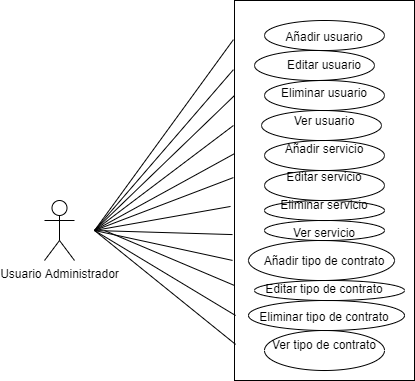

The diagram above was exported from draw.io. Its source (the exported page's mxGraphModel, read from the mxfile embedded in the PNG):
<mxGraphModel dx="1068" dy="483" grid="1" gridSize="10" guides="1" tooltips="1" connect="1" arrows="1" fold="1" page="1" pageScale="1" pageWidth="827" pageHeight="1169" math="0" shadow="0">
  <root>
    <mxCell id="0" />
    <mxCell id="1" parent="0" />
    <mxCell id="dcSXxMBS4S9Ts7DK2Og8-1" value="Usuario Administrador" style="shape=umlActor;verticalLabelPosition=bottom;verticalAlign=top;html=1;outlineConnect=0;" vertex="1" parent="1">
      <mxGeometry x="150" y="210" width="30" height="60" as="geometry" />
    </mxCell>
    <mxCell id="dcSXxMBS4S9Ts7DK2Og8-3" value="Añadir usuario&lt;br&gt;&lt;br&gt;Editar usuario&lt;br&gt;&lt;br&gt;Eliminar usuario&lt;br&gt;&lt;br&gt;Ver usuario&lt;br&gt;&lt;br&gt;Añadir servicio&lt;br&gt;&lt;br&gt;Editar servicio&lt;br&gt;&lt;br&gt;Eliminar servicio&lt;br&gt;&lt;br&gt;Ver servicio&lt;br&gt;&lt;br&gt;Añadir tipo de contrato&lt;br&gt;&lt;br&gt;Editar tipo de contrato&lt;br&gt;&lt;br&gt;Eliminar tipo de contrato&lt;br&gt;&lt;br&gt;Ver tipo de contrato" style="rounded=0;whiteSpace=wrap;html=1;" vertex="1" parent="1">
      <mxGeometry x="340" y="10" width="180" height="380" as="geometry" />
    </mxCell>
    <mxCell id="dcSXxMBS4S9Ts7DK2Og8-7" value="" style="endArrow=none;html=1;entryX=-0.006;entryY=0.466;entryDx=0;entryDy=0;entryPerimeter=0;" edge="1" parent="1" target="dcSXxMBS4S9Ts7DK2Og8-3">
      <mxGeometry width="50" height="50" relative="1" as="geometry">
        <mxPoint x="200" y="240" as="sourcePoint" />
        <mxPoint x="440" y="240" as="targetPoint" />
      </mxGeometry>
    </mxCell>
    <mxCell id="dcSXxMBS4S9Ts7DK2Og8-8" value="" style="endArrow=none;html=1;entryX=0;entryY=0.25;entryDx=0;entryDy=0;" edge="1" parent="1" target="dcSXxMBS4S9Ts7DK2Og8-3">
      <mxGeometry width="50" height="50" relative="1" as="geometry">
        <mxPoint x="200" y="240" as="sourcePoint" />
        <mxPoint x="340" y="196" as="targetPoint" />
      </mxGeometry>
    </mxCell>
    <mxCell id="dcSXxMBS4S9Ts7DK2Og8-11" value="" style="endArrow=none;html=1;entryX=-0.006;entryY=0.329;entryDx=0;entryDy=0;entryPerimeter=0;" edge="1" parent="1" target="dcSXxMBS4S9Ts7DK2Og8-3">
      <mxGeometry width="50" height="50" relative="1" as="geometry">
        <mxPoint x="200" y="240" as="sourcePoint" />
        <mxPoint x="340" y="240" as="targetPoint" />
      </mxGeometry>
    </mxCell>
    <mxCell id="dcSXxMBS4S9Ts7DK2Og8-12" value="" style="endArrow=none;html=1;entryX=0;entryY=0.403;entryDx=0;entryDy=0;entryPerimeter=0;" edge="1" parent="1" target="dcSXxMBS4S9Ts7DK2Og8-3">
      <mxGeometry width="50" height="50" relative="1" as="geometry">
        <mxPoint x="200" y="240" as="sourcePoint" />
        <mxPoint x="440" y="240" as="targetPoint" />
      </mxGeometry>
    </mxCell>
    <mxCell id="dcSXxMBS4S9Ts7DK2Og8-14" value="" style="endArrow=none;html=1;entryX=-0.006;entryY=0.103;entryDx=0;entryDy=0;entryPerimeter=0;" edge="1" parent="1" target="dcSXxMBS4S9Ts7DK2Og8-3">
      <mxGeometry width="50" height="50" relative="1" as="geometry">
        <mxPoint x="200" y="240" as="sourcePoint" />
        <mxPoint x="440" y="240" as="targetPoint" />
      </mxGeometry>
    </mxCell>
    <mxCell id="dcSXxMBS4S9Ts7DK2Og8-16" value="" style="endArrow=none;html=1;entryX=-0.006;entryY=0.182;entryDx=0;entryDy=0;entryPerimeter=0;" edge="1" parent="1" target="dcSXxMBS4S9Ts7DK2Og8-3">
      <mxGeometry width="50" height="50" relative="1" as="geometry">
        <mxPoint x="200" y="240" as="sourcePoint" />
        <mxPoint x="440" y="240" as="targetPoint" />
      </mxGeometry>
    </mxCell>
    <mxCell id="dcSXxMBS4S9Ts7DK2Og8-17" value="" style="endArrow=none;html=1;entryX=-0.022;entryY=0.542;entryDx=0;entryDy=0;entryPerimeter=0;" edge="1" parent="1" target="dcSXxMBS4S9Ts7DK2Og8-3">
      <mxGeometry width="50" height="50" relative="1" as="geometry">
        <mxPoint x="200" y="240" as="sourcePoint" />
        <mxPoint x="440" y="170" as="targetPoint" />
      </mxGeometry>
    </mxCell>
    <mxCell id="dcSXxMBS4S9Ts7DK2Og8-18" value="" style="endArrow=none;html=1;entryX=-0.011;entryY=0.616;entryDx=0;entryDy=0;entryPerimeter=0;" edge="1" parent="1" target="dcSXxMBS4S9Ts7DK2Og8-3">
      <mxGeometry width="50" height="50" relative="1" as="geometry">
        <mxPoint x="200" y="240" as="sourcePoint" />
        <mxPoint x="440" y="170" as="targetPoint" />
      </mxGeometry>
    </mxCell>
    <mxCell id="dcSXxMBS4S9Ts7DK2Og8-19" value="" style="endArrow=none;html=1;entryX=-0.011;entryY=0.684;entryDx=0;entryDy=0;entryPerimeter=0;" edge="1" parent="1" target="dcSXxMBS4S9Ts7DK2Og8-3">
      <mxGeometry width="50" height="50" relative="1" as="geometry">
        <mxPoint x="200" y="240" as="sourcePoint" />
        <mxPoint x="440" y="170" as="targetPoint" />
      </mxGeometry>
    </mxCell>
    <mxCell id="dcSXxMBS4S9Ts7DK2Og8-20" value="" style="endArrow=none;html=1;entryX=0;entryY=0.75;entryDx=0;entryDy=0;" edge="1" parent="1" target="dcSXxMBS4S9Ts7DK2Og8-3">
      <mxGeometry width="50" height="50" relative="1" as="geometry">
        <mxPoint x="210" y="240" as="sourcePoint" />
        <mxPoint x="440" y="170" as="targetPoint" />
      </mxGeometry>
    </mxCell>
    <mxCell id="dcSXxMBS4S9Ts7DK2Og8-21" value="" style="endArrow=none;html=1;entryX=0.006;entryY=0.829;entryDx=0;entryDy=0;entryPerimeter=0;" edge="1" parent="1" target="dcSXxMBS4S9Ts7DK2Og8-3">
      <mxGeometry width="50" height="50" relative="1" as="geometry">
        <mxPoint x="200" y="240" as="sourcePoint" />
        <mxPoint x="440" y="170" as="targetPoint" />
      </mxGeometry>
    </mxCell>
    <mxCell id="dcSXxMBS4S9Ts7DK2Og8-22" value="" style="endArrow=none;html=1;entryX=0.006;entryY=0.905;entryDx=0;entryDy=0;entryPerimeter=0;" edge="1" parent="1" target="dcSXxMBS4S9Ts7DK2Og8-3">
      <mxGeometry width="50" height="50" relative="1" as="geometry">
        <mxPoint x="200" y="240" as="sourcePoint" />
        <mxPoint x="440" y="170" as="targetPoint" />
      </mxGeometry>
    </mxCell>
    <mxCell id="dcSXxMBS4S9Ts7DK2Og8-23" value="" style="ellipse;whiteSpace=wrap;html=1;fillColor=none;" vertex="1" parent="1">
      <mxGeometry x="370" y="30" width="120" height="30" as="geometry" />
    </mxCell>
    <mxCell id="dcSXxMBS4S9Ts7DK2Og8-24" value="" style="ellipse;whiteSpace=wrap;html=1;fillColor=none;" vertex="1" parent="1">
      <mxGeometry x="370" y="340" width="120" height="40" as="geometry" />
    </mxCell>
    <mxCell id="dcSXxMBS4S9Ts7DK2Og8-25" value="" style="ellipse;whiteSpace=wrap;html=1;fillColor=none;" vertex="1" parent="1">
      <mxGeometry x="360" y="60" width="120" height="30" as="geometry" />
    </mxCell>
    <mxCell id="dcSXxMBS4S9Ts7DK2Og8-26" value="" style="ellipse;whiteSpace=wrap;html=1;fillColor=none;" vertex="1" parent="1">
      <mxGeometry x="370" y="90" width="120" height="30" as="geometry" />
    </mxCell>
    <mxCell id="dcSXxMBS4S9Ts7DK2Og8-27" value="" style="ellipse;whiteSpace=wrap;html=1;fillColor=none;" vertex="1" parent="1">
      <mxGeometry x="354" y="250" width="146" height="40" as="geometry" />
    </mxCell>
    <mxCell id="dcSXxMBS4S9Ts7DK2Og8-28" value="" style="ellipse;whiteSpace=wrap;html=1;fillColor=none;" vertex="1" parent="1">
      <mxGeometry x="367" y="120" width="120" height="30" as="geometry" />
    </mxCell>
    <mxCell id="dcSXxMBS4S9Ts7DK2Og8-29" value="" style="ellipse;whiteSpace=wrap;html=1;fillColor=none;" vertex="1" parent="1">
      <mxGeometry x="370" y="150" width="120" height="30" as="geometry" />
    </mxCell>
    <mxCell id="dcSXxMBS4S9Ts7DK2Og8-30" value="" style="ellipse;whiteSpace=wrap;html=1;fillColor=none;" vertex="1" parent="1">
      <mxGeometry x="370" y="180" width="120" height="30" as="geometry" />
    </mxCell>
    <mxCell id="dcSXxMBS4S9Ts7DK2Og8-31" value="" style="ellipse;whiteSpace=wrap;html=1;fillColor=none;" vertex="1" parent="1">
      <mxGeometry x="370" y="210" width="120" height="20" as="geometry" />
    </mxCell>
    <mxCell id="dcSXxMBS4S9Ts7DK2Og8-32" value="" style="ellipse;whiteSpace=wrap;html=1;fillColor=none;" vertex="1" parent="1">
      <mxGeometry x="370" y="230" width="120" height="20" as="geometry" />
    </mxCell>
    <mxCell id="dcSXxMBS4S9Ts7DK2Og8-33" value="" style="ellipse;whiteSpace=wrap;html=1;fillColor=none;" vertex="1" parent="1">
      <mxGeometry x="360" y="290" width="150" height="20" as="geometry" />
    </mxCell>
    <mxCell id="dcSXxMBS4S9Ts7DK2Og8-34" value="" style="ellipse;whiteSpace=wrap;html=1;fillColor=none;" vertex="1" parent="1">
      <mxGeometry x="354" y="310" width="156" height="30" as="geometry" />
    </mxCell>
  </root>
</mxGraphModel>